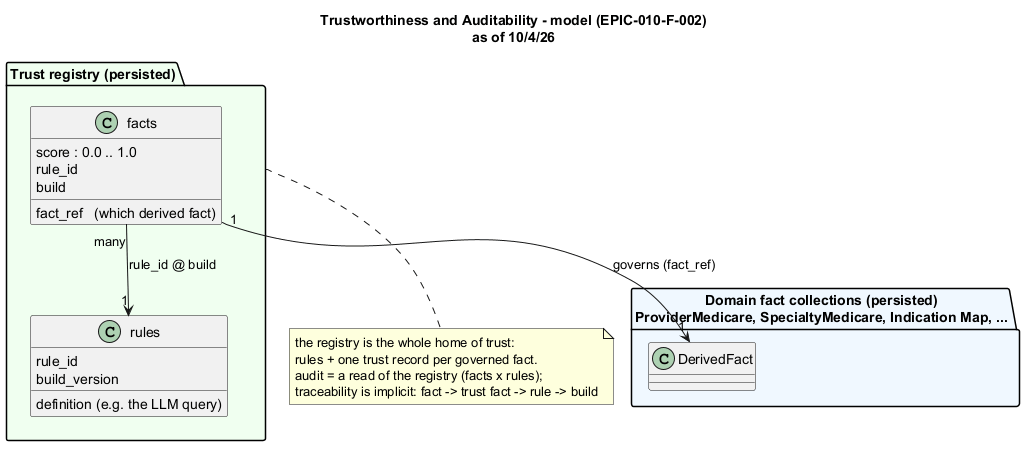

The diagram above was rendered by PlantUML. Its source (embedded in the PNG):
@startuml trust_auditability_model
skinparam shadowing false
title Trustworthiness and Auditability - model (EPIC-010-F-002)\nas of 10/4/26

package "Trust registry (persisted)" as REG #Honeydew {
  class "rules" as Rules {
    rule_id
    build_version
    definition (e.g. the LLM query)
  }
  class "facts" as TrustFacts {
    fact_ref   (which derived fact)
    score : 0.0 .. 1.0
    rule_id
    build
  }
  TrustFacts "many" --> "1" Rules : rule_id @ build
}

package "Domain fact collections (persisted)\nProviderMedicare, SpecialtyMedicare, Indication Map, ..." as DOM #AliceBlue {
  class DerivedFact
}

TrustFacts "1" --> "1" DerivedFact : governs (fact_ref)

note bottom of REG : the registry is the whole home of trust:\nrules + one trust record per governed fact.\naudit = a read of the registry (facts x rules);\ntraceability is implicit: fact -> trust fact -> rule -> build
@enduml